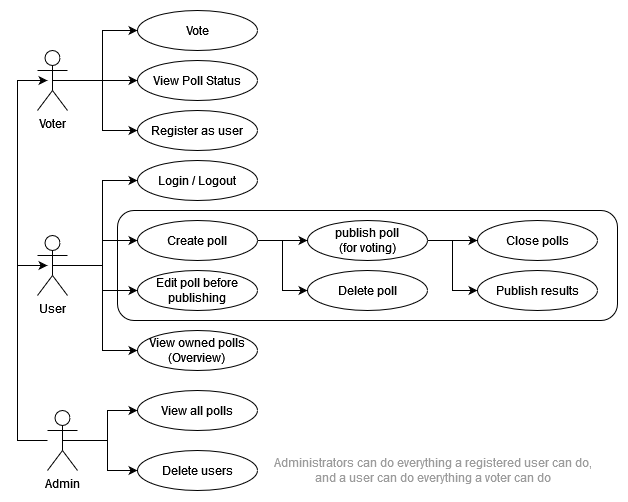

The diagram above was exported from draw.io. Its source (the exported page's mxGraphModel, read from the mxfile embedded in the PNG):
<mxGraphModel dx="1455" dy="2021" grid="1" gridSize="10" guides="1" tooltips="1" connect="1" arrows="1" fold="1" page="1" pageScale="1" pageWidth="850" pageHeight="1100" math="0" shadow="0">
  <root>
    <mxCell id="yRPMRccqAe7adPXSN9x3-0" />
    <mxCell id="yRPMRccqAe7adPXSN9x3-1" parent="yRPMRccqAe7adPXSN9x3-0" />
    <mxCell id="yRPMRccqAe7adPXSN9x3-33" style="edgeStyle=orthogonalEdgeStyle;rounded=0;orthogonalLoop=1;jettySize=auto;html=1;exitX=0.5;exitY=0.5;exitDx=0;exitDy=0;exitPerimeter=0;entryX=0;entryY=0.5;entryDx=0;entryDy=0;" parent="yRPMRccqAe7adPXSN9x3-1" source="yRPMRccqAe7adPXSN9x3-2" target="yRPMRccqAe7adPXSN9x3-11" edge="1">
      <mxGeometry relative="1" as="geometry" />
    </mxCell>
    <mxCell id="yRPMRccqAe7adPXSN9x3-34" style="edgeStyle=orthogonalEdgeStyle;rounded=0;orthogonalLoop=1;jettySize=auto;html=1;exitX=0.5;exitY=0.5;exitDx=0;exitDy=0;exitPerimeter=0;entryX=0;entryY=0.5;entryDx=0;entryDy=0;" parent="yRPMRccqAe7adPXSN9x3-1" source="yRPMRccqAe7adPXSN9x3-2" target="yRPMRccqAe7adPXSN9x3-13" edge="1">
      <mxGeometry relative="1" as="geometry" />
    </mxCell>
    <mxCell id="yRPMRccqAe7adPXSN9x3-35" style="edgeStyle=orthogonalEdgeStyle;rounded=0;orthogonalLoop=1;jettySize=auto;html=1;exitX=0.5;exitY=0.5;exitDx=0;exitDy=0;exitPerimeter=0;entryX=0;entryY=0.5;entryDx=0;entryDy=0;" parent="yRPMRccqAe7adPXSN9x3-1" source="yRPMRccqAe7adPXSN9x3-2" target="yRPMRccqAe7adPXSN9x3-15" edge="1">
      <mxGeometry relative="1" as="geometry" />
    </mxCell>
    <mxCell id="yRPMRccqAe7adPXSN9x3-2" value="&lt;div&gt;Voter&lt;/div&gt;&lt;div&gt;&lt;br&gt;&lt;/div&gt;" style="shape=umlActor;verticalLabelPosition=bottom;verticalAlign=top;html=1;outlineConnect=0;" parent="yRPMRccqAe7adPXSN9x3-1" vertex="1">
      <mxGeometry x="30" y="-80" width="30" height="60" as="geometry" />
    </mxCell>
    <mxCell id="1DZZIjE6Ts9w5U4uKVRK-1" style="edgeStyle=orthogonalEdgeStyle;rounded=0;orthogonalLoop=1;jettySize=auto;html=1;exitX=0.5;exitY=0.5;exitDx=0;exitDy=0;exitPerimeter=0;entryX=0;entryY=0.5;entryDx=0;entryDy=0;" parent="yRPMRccqAe7adPXSN9x3-1" source="yRPMRccqAe7adPXSN9x3-3" target="yRPMRccqAe7adPXSN9x3-16" edge="1">
      <mxGeometry relative="1" as="geometry" />
    </mxCell>
    <mxCell id="pQVzWuVqWqKA3kcwLAdA-7" style="edgeStyle=orthogonalEdgeStyle;rounded=0;orthogonalLoop=1;jettySize=auto;html=1;exitX=0.5;exitY=0.5;exitDx=0;exitDy=0;exitPerimeter=0;entryX=0;entryY=0.5;entryDx=0;entryDy=0;" parent="yRPMRccqAe7adPXSN9x3-1" source="yRPMRccqAe7adPXSN9x3-3" target="yRPMRccqAe7adPXSN9x3-26" edge="1">
      <mxGeometry relative="1" as="geometry" />
    </mxCell>
    <mxCell id="pQVzWuVqWqKA3kcwLAdA-8" style="edgeStyle=orthogonalEdgeStyle;rounded=0;orthogonalLoop=1;jettySize=auto;html=1;exitX=0.5;exitY=0.5;exitDx=0;exitDy=0;exitPerimeter=0;entryX=0;entryY=0.5;entryDx=0;entryDy=0;" parent="yRPMRccqAe7adPXSN9x3-1" source="yRPMRccqAe7adPXSN9x3-3" target="yRPMRccqAe7adPXSN9x3-18" edge="1">
      <mxGeometry relative="1" as="geometry" />
    </mxCell>
    <mxCell id="pQVzWuVqWqKA3kcwLAdA-9" style="edgeStyle=orthogonalEdgeStyle;rounded=0;orthogonalLoop=1;jettySize=auto;html=1;exitX=0.5;exitY=0.5;exitDx=0;exitDy=0;exitPerimeter=0;entryX=0;entryY=0.5;entryDx=0;entryDy=0;" parent="yRPMRccqAe7adPXSN9x3-1" source="yRPMRccqAe7adPXSN9x3-3" target="yRPMRccqAe7adPXSN9x3-24" edge="1">
      <mxGeometry relative="1" as="geometry" />
    </mxCell>
    <mxCell id="p99SJRyLzOgl4cYqJp6p-2" style="edgeStyle=orthogonalEdgeStyle;rounded=0;jumpStyle=gap;jumpSize=16;orthogonalLoop=1;jettySize=auto;html=1;startArrow=none;startFill=0;" parent="yRPMRccqAe7adPXSN9x3-1" edge="1">
      <mxGeometry relative="1" as="geometry">
        <mxPoint x="10" y="140" as="sourcePoint" />
        <mxPoint x="40" y="-50" as="targetPoint" />
        <Array as="points">
          <mxPoint x="10" y="70" />
          <mxPoint x="10" y="-50" />
        </Array>
      </mxGeometry>
    </mxCell>
    <mxCell id="yRPMRccqAe7adPXSN9x3-3" value="&lt;div&gt;User&lt;/div&gt;" style="shape=umlActor;verticalLabelPosition=bottom;verticalAlign=top;html=1;outlineConnect=0;" parent="yRPMRccqAe7adPXSN9x3-1" vertex="1">
      <mxGeometry x="30" y="105" width="30" height="60" as="geometry" />
    </mxCell>
    <mxCell id="pQVzWuVqWqKA3kcwLAdA-14" style="edgeStyle=orthogonalEdgeStyle;rounded=0;orthogonalLoop=1;jettySize=auto;html=1;" parent="yRPMRccqAe7adPXSN9x3-1" edge="1">
      <mxGeometry relative="1" as="geometry">
        <mxPoint x="40" y="135" as="targetPoint" />
        <mxPoint x="40" y="310" as="sourcePoint" />
        <Array as="points">
          <mxPoint x="10" y="310" />
          <mxPoint x="10" y="135" />
        </Array>
      </mxGeometry>
    </mxCell>
    <mxCell id="p99SJRyLzOgl4cYqJp6p-0" style="edgeStyle=orthogonalEdgeStyle;rounded=0;jumpStyle=gap;jumpSize=16;orthogonalLoop=1;jettySize=auto;html=1;exitX=0.5;exitY=0.5;exitDx=0;exitDy=0;exitPerimeter=0;entryX=0;entryY=0.5;entryDx=0;entryDy=0;startArrow=none;startFill=0;" parent="yRPMRccqAe7adPXSN9x3-1" source="yRPMRccqAe7adPXSN9x3-6" target="yRPMRccqAe7adPXSN9x3-30" edge="1">
      <mxGeometry relative="1" as="geometry" />
    </mxCell>
    <mxCell id="p99SJRyLzOgl4cYqJp6p-1" style="edgeStyle=orthogonalEdgeStyle;rounded=0;jumpStyle=gap;jumpSize=16;orthogonalLoop=1;jettySize=auto;html=1;exitX=0.5;exitY=0.5;exitDx=0;exitDy=0;exitPerimeter=0;startArrow=none;startFill=0;" parent="yRPMRccqAe7adPXSN9x3-1" source="yRPMRccqAe7adPXSN9x3-6" target="yRPMRccqAe7adPXSN9x3-31" edge="1">
      <mxGeometry relative="1" as="geometry" />
    </mxCell>
    <mxCell id="yRPMRccqAe7adPXSN9x3-6" value="Admin" style="shape=umlActor;verticalLabelPosition=bottom;verticalAlign=top;html=1;outlineConnect=0;" parent="yRPMRccqAe7adPXSN9x3-1" vertex="1">
      <mxGeometry x="40" y="280" width="30" height="60" as="geometry" />
    </mxCell>
    <mxCell id="yRPMRccqAe7adPXSN9x3-11" value="&lt;div&gt;Vote&lt;/div&gt;" style="ellipse;whiteSpace=wrap;html=1;" parent="yRPMRccqAe7adPXSN9x3-1" vertex="1">
      <mxGeometry x="130" y="-120" width="120" height="40" as="geometry" />
    </mxCell>
    <mxCell id="yRPMRccqAe7adPXSN9x3-13" value="View Poll Status" style="ellipse;whiteSpace=wrap;html=1;" parent="yRPMRccqAe7adPXSN9x3-1" vertex="1">
      <mxGeometry x="130" y="-70" width="120" height="40" as="geometry" />
    </mxCell>
    <mxCell id="yRPMRccqAe7adPXSN9x3-15" value="Register as user" style="ellipse;whiteSpace=wrap;html=1;" parent="yRPMRccqAe7adPXSN9x3-1" vertex="1">
      <mxGeometry x="130" y="-20" width="120" height="40" as="geometry" />
    </mxCell>
    <mxCell id="yRPMRccqAe7adPXSN9x3-16" value="Login / Logout" style="ellipse;whiteSpace=wrap;html=1;" parent="yRPMRccqAe7adPXSN9x3-1" vertex="1">
      <mxGeometry x="130" y="30" width="120" height="40" as="geometry" />
    </mxCell>
    <mxCell id="yRPMRccqAe7adPXSN9x3-18" value="&lt;div&gt;Edit poll before publishing&lt;/div&gt;" style="ellipse;whiteSpace=wrap;html=1;" parent="yRPMRccqAe7adPXSN9x3-1" vertex="1">
      <mxGeometry x="130" y="140" width="120" height="40" as="geometry" />
    </mxCell>
    <mxCell id="yRPMRccqAe7adPXSN9x3-19" value="Delete poll" style="ellipse;whiteSpace=wrap;html=1;" parent="yRPMRccqAe7adPXSN9x3-1" vertex="1">
      <mxGeometry x="300" y="140" width="120" height="40" as="geometry" />
    </mxCell>
    <mxCell id="yRPMRccqAe7adPXSN9x3-20" value="Close polls" style="ellipse;whiteSpace=wrap;html=1;" parent="yRPMRccqAe7adPXSN9x3-1" vertex="1">
      <mxGeometry x="470" y="90" width="120" height="40" as="geometry" />
    </mxCell>
    <mxCell id="pQVzWuVqWqKA3kcwLAdA-4" style="edgeStyle=orthogonalEdgeStyle;rounded=0;orthogonalLoop=1;jettySize=auto;html=1;exitX=1;exitY=0.5;exitDx=0;exitDy=0;entryX=0;entryY=0.5;entryDx=0;entryDy=0;" parent="yRPMRccqAe7adPXSN9x3-1" source="yRPMRccqAe7adPXSN9x3-21" target="yRPMRccqAe7adPXSN9x3-20" edge="1">
      <mxGeometry relative="1" as="geometry" />
    </mxCell>
    <mxCell id="pQVzWuVqWqKA3kcwLAdA-5" style="edgeStyle=orthogonalEdgeStyle;rounded=0;orthogonalLoop=1;jettySize=auto;html=1;exitX=1;exitY=0.5;exitDx=0;exitDy=0;entryX=0;entryY=0.5;entryDx=0;entryDy=0;" parent="yRPMRccqAe7adPXSN9x3-1" source="yRPMRccqAe7adPXSN9x3-21" target="yRPMRccqAe7adPXSN9x3-22" edge="1">
      <mxGeometry relative="1" as="geometry" />
    </mxCell>
    <mxCell id="yRPMRccqAe7adPXSN9x3-21" value="&lt;div&gt;publish poll&lt;/div&gt;&lt;div&gt;(for voting)&lt;/div&gt;" style="ellipse;whiteSpace=wrap;html=1;" parent="yRPMRccqAe7adPXSN9x3-1" vertex="1">
      <mxGeometry x="300" y="90" width="120" height="40" as="geometry" />
    </mxCell>
    <mxCell id="yRPMRccqAe7adPXSN9x3-22" value="Publish results" style="ellipse;whiteSpace=wrap;html=1;" parent="yRPMRccqAe7adPXSN9x3-1" vertex="1">
      <mxGeometry x="470" y="140" width="120" height="40" as="geometry" />
    </mxCell>
    <mxCell id="yRPMRccqAe7adPXSN9x3-24" value="&lt;div&gt;View owned polls&lt;/div&gt;&lt;div&gt;(Overview)&lt;br&gt;&lt;/div&gt;" style="ellipse;whiteSpace=wrap;html=1;" parent="yRPMRccqAe7adPXSN9x3-1" vertex="1">
      <mxGeometry x="130" y="200" width="120" height="40" as="geometry" />
    </mxCell>
    <mxCell id="pQVzWuVqWqKA3kcwLAdA-0" style="edgeStyle=orthogonalEdgeStyle;rounded=0;orthogonalLoop=1;jettySize=auto;html=1;exitX=1;exitY=0.5;exitDx=0;exitDy=0;entryX=0;entryY=0.5;entryDx=0;entryDy=0;" parent="yRPMRccqAe7adPXSN9x3-1" source="yRPMRccqAe7adPXSN9x3-26" target="yRPMRccqAe7adPXSN9x3-21" edge="1">
      <mxGeometry relative="1" as="geometry" />
    </mxCell>
    <mxCell id="pQVzWuVqWqKA3kcwLAdA-1" style="edgeStyle=orthogonalEdgeStyle;rounded=0;orthogonalLoop=1;jettySize=auto;html=1;exitX=1;exitY=0.5;exitDx=0;exitDy=0;entryX=0;entryY=0.5;entryDx=0;entryDy=0;" parent="yRPMRccqAe7adPXSN9x3-1" source="yRPMRccqAe7adPXSN9x3-26" target="yRPMRccqAe7adPXSN9x3-19" edge="1">
      <mxGeometry relative="1" as="geometry" />
    </mxCell>
    <mxCell id="yRPMRccqAe7adPXSN9x3-26" value="&lt;div&gt;Create poll&lt;/div&gt;" style="ellipse;whiteSpace=wrap;html=1;" parent="yRPMRccqAe7adPXSN9x3-1" vertex="1">
      <mxGeometry x="130" y="90" width="120" height="40" as="geometry" />
    </mxCell>
    <mxCell id="yRPMRccqAe7adPXSN9x3-30" value="View all polls" style="ellipse;whiteSpace=wrap;html=1;" parent="yRPMRccqAe7adPXSN9x3-1" vertex="1">
      <mxGeometry x="130" y="260" width="120" height="40" as="geometry" />
    </mxCell>
    <mxCell id="yRPMRccqAe7adPXSN9x3-31" value="&lt;div&gt;Delete users&lt;/div&gt;" style="ellipse;whiteSpace=wrap;html=1;" parent="yRPMRccqAe7adPXSN9x3-1" vertex="1">
      <mxGeometry x="130" y="320" width="120" height="40" as="geometry" />
    </mxCell>
    <mxCell id="pQVzWuVqWqKA3kcwLAdA-11" value="" style="rounded=1;whiteSpace=wrap;html=1;fillColor=none;" parent="yRPMRccqAe7adPXSN9x3-1" vertex="1">
      <mxGeometry x="110" y="80" width="500" height="110" as="geometry" />
    </mxCell>
    <mxCell id="p99SJRyLzOgl4cYqJp6p-3" value="&lt;div&gt;Administrators can do everything a registered user can do, &lt;br&gt;&lt;/div&gt;&lt;div&gt;and a user can do everything a voter can do&lt;/div&gt;" style="text;html=1;align=center;verticalAlign=middle;resizable=0;points=[];autosize=1;strokeColor=none;fillColor=none;fontColor=#9C9C9C;" parent="yRPMRccqAe7adPXSN9x3-1" vertex="1">
      <mxGeometry x="260" y="325" width="330" height="30" as="geometry" />
    </mxCell>
  </root>
</mxGraphModel>